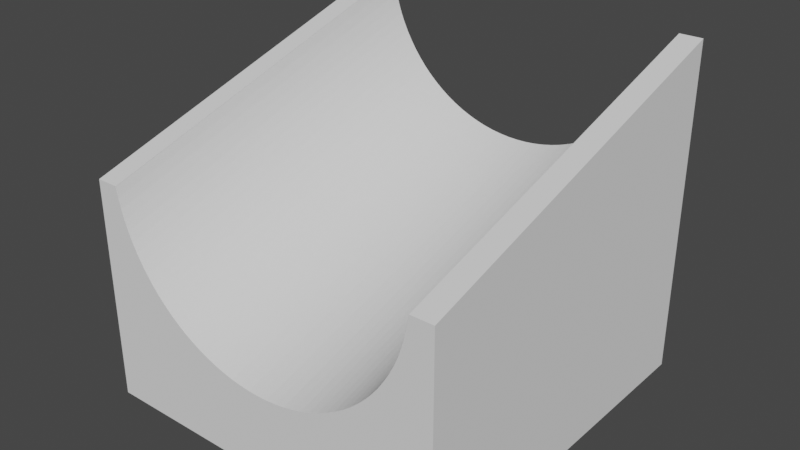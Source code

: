 # Source: duplo009.blend  (saved by Blender 2.91.10; exported with 4.5.12 LTS)
import bpy
from mathutils import Matrix  # noqa: F401  (used for matrix-valued properties, if any)

bpy.ops.wm.read_factory_settings(use_empty=True)
scene = bpy.context.scene
scene.name = 'Scene'

# ---- collections
col_collection = bpy.data.collections.new('Collection'); scene.collection.children.link(col_collection)

# ---- world
world_world = bpy.data.worlds.new('World'); scene.world = world_world
world_world.use_nodes = True; world_world.node_tree.nodes.clear()
_N = world_world.node_tree.nodes; _L = world_world.node_tree.links
n0 = _N.new('ShaderNodeOutputWorld'); n0.name = 'World Output'; n0.location = (300, 300)
n1 = _N.new('ShaderNodeBackground'); n1.name = 'Background'; n1.location = (10, 300)
n1.inputs[0].default_value = (0.05088, 0.05088, 0.05088, 1.0)
_L.new(n1.outputs[0], n0.inputs[0])
n0.is_active_output = True
world_world.color = (0.05088, 0.05088, 0.05088)
world_world.use_sun_shadow = False
world_world.sun_shadow_jitter_overblur = 0.0

# ---- meshes
me_ramp2 = bpy.data.meshes.new('Ramp2')
me_ramp2.from_pydata([(-15.85, -15.85, -19.2), (-15.85, -15.85, 0.04522), (-15.85, 15.85, -19.2), (-15.85, 15.85, 9.555), (3.482, -15.85, -11.81), (15.85, -15.85, -19.2), (-11.82, -15.85, -5.756), (-12.27, -15.85, -4.999), (15.85, -15.85, 0.04522), (13.89, -15.85, 0.04522), (13.89, -15.85, -0.009462), (13.75, -15.85, -0.8781), (13.56, -15.85, -1.736), (-13.89, -15.85, -0.009462), (-13.89, -15.85, 0.04522), (13.31, -15.85, -2.581), (13.02, -15.85, -3.408), (12.67, -15.85, -4.216), (12.27, -15.85, -4.999), (11.82, -15.85, -5.756), (11.33, -15.85, -6.484), (10.79, -15.85, -7.179), (10.21, -15.85, -7.838), (9.584, -15.85, -8.46), (8.924, -15.85, -9.042), (8.229, -15.85, -9.581), (7.502, -15.85, -10.08), (6.745, -15.85, -10.52), (5.961, -15.85, -10.92), (5.154, -15.85, -11.27), (4.326, -15.85, -11.57), (2.623, -15.85, -12.01), (1.755, -15.85, -12.14), (0.8791, -15.85, -12.23), (0.0, -15.85, -12.25), (-0.8791, -15.85, -12.23), (-1.755, -15.85, -12.14), (-2.623, -15.85, -12.01), (-3.482, -15.85, -11.81), (-4.326, -15.85, -11.57), (-5.154, -15.85, -11.27), (-5.961, -15.85, -10.92), (-6.745, -15.85, -10.52), (-7.502, -15.85, -10.08), (-8.229, -15.85, -9.581), (-8.924, -15.85, -9.042), (-9.584, -15.85, -8.46), (-10.21, -15.85, -7.838), (-10.79, -15.85, -7.179), (-11.33, -15.85, -6.484), (-12.67, -15.85, -4.216), (-13.02, -15.85, -3.408), (-13.31, -15.85, -2.581), (-13.56, -15.85, -1.736), (-13.75, -15.85, -0.8781), (12.86, -6.825, -19.2), (14.45, -9.175, -19.2), (12.86, -9.175, -19.2), (14.45, 14.45, -19.2), (15.85, 15.85, -19.2), (-14.45, -9.175, -19.2), (-14.45, -14.45, -19.2), (-9.175, -14.45, -19.2), (6.825, -14.45, -19.2), (-6.825, -14.45, -19.2), (-9.175, -12.86, -19.2), (14.45, -14.45, -19.2), (9.175, -14.45, -19.2), (6.825, -12.86, -19.2), (9.175, -12.86, -19.2), (-14.45, 9.175, -19.2), (-14.45, 14.45, -19.2), (14.45, 6.825, -19.2), (14.45, -6.825, -19.2), (12.86, 9.175, -19.2), (12.86, 6.825, -19.2), (-9.175, 14.45, -19.2), (-6.825, 12.86, -19.2), (-9.175, 12.86, -19.2), (14.45, 9.175, -19.2), (-6.825, 14.45, -19.2), (9.175, 14.45, -19.2), (6.825, 14.45, -19.2), (9.175, 12.86, -19.2), (6.825, 12.86, -19.2), (-14.45, -6.825, -19.2), (-12.86, -6.825, -19.2), (-12.86, 6.825, -19.2), (-12.86, 9.175, -19.2), (-14.45, 6.825, -19.2), (-12.86, -9.175, -19.2), (-6.825, -12.86, -19.2), (-13.89, 15.85, 9.5), (-13.89, 15.85, 9.555), (-13.75, 15.85, 8.632), (-13.56, 15.85, 7.773), (-13.31, 15.85, 6.929), (-13.02, 15.85, 6.101), (-12.67, 15.85, 5.294), (-12.27, 15.85, 4.511), (-11.82, 15.85, 3.754), (-11.33, 15.85, 3.026), (-10.79, 15.85, 2.331), (-10.21, 15.85, 1.672), (-9.584, 15.85, 1.05), (-8.924, 15.85, 0.4681), (-8.229, 15.85, -0.07091), (-6.745, 15.85, -1.013), (-7.502, 15.85, -0.5652), (-5.961, 15.85, -1.412), (-5.154, 15.85, -1.761), (-4.326, 15.85, -2.059), (-3.482, 15.85, -2.305), (-2.623, 15.85, -2.497), (-1.755, 15.85, -2.634), (-0.8791, 15.85, -2.717), (0.0, 15.85, -2.745), (0.8791, 15.85, -2.717), (1.755, 15.85, -2.634), (2.623, 15.85, -2.497), (3.482, 15.85, -2.305), (4.326, 15.85, -2.059), (5.154, 15.85, -1.761), (5.961, 15.85, -1.412), (6.745, 15.85, -1.013), (7.502, 15.85, -0.5652), (8.229, 15.85, -0.07091), (8.924, 15.85, 0.4681), (9.584, 15.85, 1.05), (10.21, 15.85, 1.672), (10.79, 15.85, 2.331), (11.33, 15.85, 3.026), (11.82, 15.85, 3.754), (12.27, 15.85, 4.511), (12.67, 15.85, 5.294), (13.02, 15.85, 6.101), (13.31, 15.85, 6.929), (13.56, 15.85, 7.773), (13.75, 15.85, 8.632), (13.89, 15.85, 9.5), (13.89, 15.85, 9.555), (15.85, 15.85, 9.555), (-14.45, -9.175, -13.6), (-14.45, -14.45, -13.6), (-12.76, -9.175, -18.9), (-12.86, -9.175, -18.9), (-12.76, -9.175, -13.6), (-12.86, -6.825, -18.9), (-14.45, -6.825, -13.6), (-12.76, -6.825, -13.6), (-12.76, -6.825, -18.9), (-14.45, 6.825, -13.6), (-12.76, 6.825, -18.9), (-12.86, 6.825, -18.9), (-12.76, 6.825, -13.6), (-12.86, 9.175, -18.9), (-14.45, 9.175, -13.6), (-12.76, 9.175, -13.6), (-12.76, 9.175, -18.9), (-14.45, 14.45, -13.6), (-9.175, 14.45, -13.6), (-9.175, 12.76, -18.9), (-9.175, 12.76, -13.6), (-9.175, 12.86, -18.9), (-6.825, 12.86, -18.9), (-6.825, 12.76, -13.6), (-6.825, 12.76, -18.9), (-6.825, 14.45, -13.6), (6.825, 14.45, -13.6), (6.825, 12.76, -18.9), (6.825, 12.76, -13.6), (6.825, 12.86, -18.9), (9.175, 12.86, -18.9), (9.175, 12.76, -13.6), (9.175, 12.76, -18.9), (9.175, 14.45, -13.6), (14.45, 14.45, -13.6), (14.45, 9.175, -13.6), (12.76, 9.175, -18.9), (12.76, 9.175, -13.6), (12.86, 9.175, -18.9), (12.86, 6.825, -18.9), (12.76, 6.825, -13.6), (12.76, 6.825, -18.9), (14.45, 6.825, -13.6), (14.45, -6.825, -13.6), (12.76, -6.825, -18.9), (12.76, -6.825, -13.6), (12.86, -6.825, -18.9), (12.86, -9.175, -18.9), (12.76, -9.175, -13.6), (12.76, -9.175, -18.9), (14.45, -9.175, -13.6), (14.45, -14.45, -13.6), (9.175, -14.45, -13.6), (9.175, -12.76, -18.9), (9.175, -12.86, -18.9), (9.175, -12.76, -13.6), (6.825, -12.86, -18.9), (6.825, -14.45, -13.6), (6.825, -12.76, -13.6), (6.825, -12.76, -18.9), (-6.825, -14.45, -13.6), (-6.825, -12.76, -18.9), (-6.825, -12.86, -18.9), (-6.825, -12.76, -13.6), (-9.175, -12.86, -18.9), (-9.175, -14.45, -13.6), (-9.175, -12.76, -13.6), (-9.175, -12.76, -18.9), (0.4161, -6.614, -13.6), (-0.4161, -6.614, -13.6), (-6.627, 0.0, -13.6), (-6.162, -2.44, -13.6), (-5.808, -3.193, -13.6), (-6.575, -0.8306, -13.6), (-6.419, -1.648, -13.6), (-1.242, 6.51, -13.6), (-0.4161, 6.614, -13.6), (0.4161, 6.614, -13.6), (1.242, 6.51, -13.6), (2.048, 6.303, -13.6), (2.822, 5.997, -13.6), (3.551, 5.596, -13.6), (5.362, 3.895, -13.6), (5.808, 3.193, -13.6), (1.242, -6.51, -13.6), (5.808, -3.193, -13.6), (5.362, -3.895, -13.6), (2.048, -6.303, -13.6), (2.822, -5.997, -13.6), (3.551, -5.596, -13.6), (4.224, -5.106, -13.6), (4.831, -4.537, -13.6), (6.162, -2.44, -13.6), (6.419, -1.648, -13.6), (6.575, -0.8306, -13.6), (6.627, 0.0, -13.6), (6.162, 2.44, -13.6), (4.224, 5.106, -13.6), (4.831, 4.537, -13.6), (-2.048, 6.303, -13.6), (-2.822, 5.997, -13.6), (-3.551, 5.596, -13.6), (-4.224, 5.106, -13.6), (-4.831, 4.537, -13.6), (-5.362, 3.895, -13.6), (-5.808, 3.193, -13.6), (-6.162, 2.44, -13.6), (-6.419, 1.648, -13.6), (-6.575, 0.8306, -13.6), (6.419, 1.648, -13.6), (-5.362, -3.895, -13.6), (-4.831, -4.537, -13.6), (-4.224, -5.106, -13.6), (-3.551, -5.596, -13.6), (-2.822, -5.997, -13.6), (-2.048, -6.303, -13.6), (-1.242, -6.51, -13.6), (6.575, 0.8306, -13.6), (-6.627, 0.0, -19.05), (-6.575, -0.8306, -19.05), (-6.575, 0.8306, -19.05), (-6.419, 1.648, -19.05), (-6.162, 2.44, -19.05), (-5.808, 3.193, -19.05), (-5.362, 3.895, -19.05), (-4.831, 4.537, -19.05), (-4.224, 5.106, -19.05), (-3.551, 5.596, -19.05), (-2.822, 5.997, -19.05), (-2.048, 6.303, -19.05), (-1.242, 6.51, -19.05), (-0.4161, 6.614, -19.05), (0.4161, 6.614, -19.05), (1.242, 6.51, -19.05), (2.048, 6.303, -19.05), (2.822, 5.997, -19.05), (3.551, 5.596, -19.05), (4.224, 5.106, -19.05), (4.831, 4.537, -19.05), (5.362, 3.895, -19.05), (5.808, 3.193, -19.05), (6.162, 2.44, -19.05), (6.419, 1.648, -19.05), (6.575, 0.8306, -19.05), (6.627, 0.0, -19.05), (6.575, -0.8306, -19.05), (6.419, -1.648, -19.05), (6.162, -2.44, -19.05), (5.808, -3.193, -19.05), (5.362, -3.895, -19.05), (4.831, -4.537, -19.05), (4.224, -5.106, -19.05), (3.551, -5.596, -19.05), (2.822, -5.997, -19.05), (2.048, -6.303, -19.05), (1.242, -6.51, -19.05), (0.4161, -6.614, -19.05), (-0.4161, -6.614, -19.05), (-1.242, -6.51, -19.05), (-2.048, -6.303, -19.05), (-2.822, -5.997, -19.05), (-3.551, -5.596, -19.05), (-4.224, -5.106, -19.05), (-4.831, -4.537, -19.05), (-5.362, -3.895, -19.05), (-5.808, -3.193, -19.05), (-6.162, -2.44, -19.05), (-6.419, -1.648, -19.05), (-6.377, 0.8056, -19.05), (-5.976, 2.366, -19.05), (-5.632, 3.096, -19.05), (-5.2, 3.778, -19.05), (-4.685, 4.4, -19.05), (-4.097, 4.952, -19.05), (-3.444, 5.427, -19.05), (-2.737, 5.816, -19.05), (-1.986, 6.113, -19.05), (-1.204, 6.314, -19.05), (-0.4036, 6.415, -19.05), (0.4036, 6.415, -19.05), (1.204, 6.314, -19.05), (1.986, 6.113, -19.05), (2.737, 5.816, -19.05), (3.444, 5.427, -19.05), (4.097, 4.952, -19.05), (4.685, 4.4, -19.05), (5.2, 3.778, -19.05), (5.632, 3.096, -19.05), (5.976, 2.366, -19.05), (6.377, 0.8056, -19.05), (6.427, 0.0, -19.05), (6.377, -0.8056, -19.05), (6.225, -1.598, -19.05), (5.976, -2.366, -19.05), (5.632, -3.096, -19.05), (5.2, -3.778, -19.05), (4.685, -4.4, -19.05), (4.097, -4.952, -19.05), (3.444, -5.427, -19.05), (2.737, -5.816, -19.05), (1.986, -6.113, -19.05), (1.204, -6.314, -19.05), (0.4036, -6.415, -19.05), (-0.4036, -6.415, -19.05), (-1.204, -6.314, -19.05), (-1.986, -6.113, -19.05), (-2.737, -5.816, -19.05), (-3.444, -5.427, -19.05), (-4.097, -4.952, -19.05), (-4.685, -4.4, -19.05), (-5.632, -3.096, -19.05), (-5.976, -2.366, -19.05), (-6.377, -0.8056, -19.05), (-6.427, 0.0, -19.05), (-6.225, -1.598, -19.05), (-5.2, -3.778, -19.05), (6.225, 1.598, -19.05), (-6.225, 1.598, -19.05), (-6.427, 0.0, -19.2), (-6.377, 0.8056, -19.2), (-6.377, -0.8056, -19.2), (-6.225, 1.598, -19.2), (-5.976, 2.366, -19.2), (-5.632, 3.096, -19.2), (-5.2, 3.778, -19.2), (-4.685, 4.4, -19.2), (-4.097, 4.952, -19.2), (-3.444, 5.427, -19.2), (-2.737, 5.816, -19.2), (-1.986, 6.113, -19.2), (-1.204, 6.314, -19.2), (-0.4036, 6.415, -19.2), (0.4036, 6.415, -19.2), (1.204, 6.314, -19.2), (1.986, 6.113, -19.2), (2.737, 5.816, -19.2), (3.444, 5.427, -19.2), (4.097, 4.952, -19.2), (4.685, 4.4, -19.2), (5.2, 3.778, -19.2), (5.632, 3.096, -19.2), (5.976, 2.366, -19.2), (6.225, 1.598, -19.2), (6.377, 0.8056, -19.2), (6.427, 0.0, -19.2), (6.377, -0.8056, -19.2), (6.225, -1.598, -19.2), (5.976, -2.366, -19.2), (5.632, -3.096, -19.2), (5.2, -3.778, -19.2), (4.685, -4.4, -19.2), (4.097, -4.952, -19.2), (3.444, -5.427, -19.2), (2.737, -5.816, -19.2), (1.986, -6.113, -19.2), (1.204, -6.314, -19.2), (0.4036, -6.415, -19.2), (-0.4036, -6.415, -19.2), (-1.204, -6.314, -19.2), (-1.986, -6.113, -19.2), (-2.737, -5.816, -19.2), (-3.444, -5.427, -19.2), (-4.097, -4.952, -19.2), (-4.685, -4.4, -19.2), (-5.2, -3.778, -19.2), (-5.632, -3.096, -19.2), (-5.976, -2.366, -19.2), (-6.225, -1.598, -19.2), (-4.31, 3.131, -19.2), (-3.396, 4.105, -19.2), (-2.855, 4.498, -19.2), (-1.646, 5.067, -19.2), (-0.9982, 5.233, -19.2), (-0.3345, 5.317, -19.2), (0.3345, 5.317, -19.2), (1.646, 5.067, -19.2), (2.268, 4.82, -19.2), (2.855, 4.498, -19.2), (3.396, 4.105, -19.2), (3.883, 3.647, -19.2), (4.31, 3.131, -19.2), (4.668, 2.566, -19.2), (4.953, 1.961, -19.2), (5.16, 1.325, -19.2), (5.327, 0.0, -19.2), (5.285, -0.6677, -19.2), (5.16, -1.325, -19.2), (4.953, -1.961, -19.2), (4.668, -2.566, -19.2), (4.31, -3.131, -19.2), (3.883, -3.647, -19.2), (3.396, -4.105, -19.2), (2.268, -4.82, -19.2), (1.646, -5.067, -19.2), (0.9982, -5.233, -19.2), (0.3345, -5.317, -19.2), (-0.9982, -5.233, -19.2), (-1.646, -5.067, -19.2), (-2.855, -4.498, -19.2), (-3.883, -3.647, -19.2), (-5.285, -0.6677, -19.2), (-5.327, 0.0, -19.2), (-5.16, -1.325, -19.2), (-4.953, -1.961, -19.2), (-4.668, -2.566, -19.2), (-4.31, -3.131, -19.2), (-3.396, -4.105, -19.2), (-2.268, -4.82, -19.2), (-0.3345, -5.317, -19.2), (2.855, -4.498, -19.2), (5.285, 0.6677, -19.2), (0.9982, 5.233, -19.2), (-2.268, 4.82, -19.2), (-3.883, 3.647, -19.2), (-4.668, 2.566, -19.2), (-5.16, 1.325, -19.2), (-4.953, 1.961, -19.2), (-5.285, 0.6677, -19.2), (-5.285, 0.6677, -13.6), (-5.327, 0.0, -13.6), (-5.285, -0.6677, -13.6), (-5.16, 1.325, -13.6), (-4.953, 1.961, -13.6), (-4.668, 2.566, -13.6), (-4.31, 3.131, -13.6), (-3.883, 3.647, -13.6), (-3.396, 4.105, -13.6), (-2.855, 4.498, -13.6), (-2.268, 4.82, -13.6), (-1.646, 5.067, -13.6), (-0.9982, 5.233, -13.6), (-0.3345, 5.317, -13.6), (0.3345, 5.317, -13.6), (0.9982, 5.233, -13.6), (1.646, 5.067, -13.6), (2.268, 4.82, -13.6), (2.855, 4.498, -13.6), (3.396, 4.105, -13.6), (3.883, 3.647, -13.6), (4.31, 3.131, -13.6), (4.668, 2.566, -13.6), (4.953, 1.961, -13.6), (5.16, 1.325, -13.6), (5.285, 0.6677, -13.6), (5.327, 0.0, -13.6), (5.285, -0.6677, -13.6), (5.16, -1.325, -13.6), (4.953, -1.961, -13.6), (4.668, -2.566, -13.6), (4.31, -3.131, -13.6), (3.883, -3.647, -13.6), (3.396, -4.105, -13.6), (2.855, -4.498, -13.6), (2.268, -4.82, -13.6), (1.646, -5.067, -13.6), (0.9982, -5.233, -13.6), (0.3345, -5.317, -13.6), (-0.3345, -5.317, -13.6), (-0.9982, -5.233, -13.6), (-1.646, -5.067, -13.6), (-2.268, -4.82, -13.6), (-2.855, -4.498, -13.6), (-3.396, -4.105, -13.6), (-3.883, -3.647, -13.6), (-4.31, -3.131, -13.6), (-4.668, -2.566, -13.6), (-4.953, -1.961, -13.6), (-5.16, -1.325, -13.6)], [], [(0, 1, 2), (2, 1, 3), (4, 0, 5), (6, 7, 1), (8, 9, 5), (9, 10, 5), (10, 11, 5), (11, 12, 5), (13, 14, 1), (12, 15, 5), (15, 16, 5), (16, 17, 5), (17, 18, 5), (18, 19, 5), (19, 20, 5), (20, 21, 5), (21, 22, 5), (22, 23, 5), (23, 24, 5), (24, 25, 5), (25, 26, 5), (26, 27, 5), (27, 28, 5), (28, 29, 5), (29, 30, 5), (31, 0, 4), (32, 0, 31), (33, 0, 32), (34, 0, 33), (35, 0, 34), (36, 0, 35), (37, 0, 36), (38, 0, 37), (39, 0, 38), (40, 0, 39), (41, 0, 40), (42, 0, 41), (43, 0, 42), (44, 0, 43), (45, 0, 44), (46, 0, 45), (47, 0, 46), (48, 0, 47), (49, 0, 48), (1, 0, 49), (1, 49, 6), (50, 51, 1), (30, 4, 5), (7, 50, 1), (51, 52, 1), (52, 53, 1), (53, 54, 1), (54, 13, 1), (55, 56, 57), (58, 2, 59), (0, 2, 60), (0, 60, 61), (0, 61, 5), (61, 62, 5), (63, 5, 64), (62, 65, 64), (62, 64, 5), (66, 5, 67), (67, 68, 69), (63, 67, 5), (5, 66, 59), (66, 56, 59), (70, 2, 71), (72, 59, 73), (56, 55, 73), (56, 73, 59), (74, 72, 75), (76, 77, 78), (58, 59, 79), (77, 76, 80), (72, 74, 79), (72, 79, 59), (81, 2, 58), (82, 83, 84), (82, 2, 81), (71, 2, 76), (80, 2, 82), (83, 82, 81), (76, 2, 80), (60, 2, 85), (86, 60, 85), (87, 70, 88), (89, 70, 87), (2, 70, 89), (2, 89, 85), (60, 86, 90), (64, 65, 91), (68, 67, 63), (92, 3, 93), (94, 3, 92), (95, 3, 94), (2, 3, 96), (2, 96, 97), (2, 97, 98), (2, 98, 99), (2, 99, 100), (2, 100, 101), (2, 101, 102), (2, 102, 103), (2, 103, 104), (2, 104, 105), (2, 105, 59), (105, 106, 59), (107, 59, 108), (109, 59, 107), (110, 59, 109), (111, 59, 110), (112, 59, 111), (113, 59, 112), (108, 59, 106), (114, 59, 113), (115, 59, 114), (59, 115, 116), (116, 117, 59), (117, 118, 59), (118, 119, 59), (119, 120, 59), (120, 121, 59), (121, 122, 59), (122, 123, 59), (123, 124, 59), (124, 125, 59), (125, 126, 59), (126, 127, 59), (127, 128, 59), (128, 129, 59), (129, 130, 59), (130, 131, 59), (131, 132, 59), (132, 133, 59), (133, 134, 59), (134, 135, 59), (135, 136, 59), (136, 137, 59), (137, 138, 59), (138, 139, 59), (139, 140, 59), (59, 140, 141), (96, 3, 95), (14, 93, 3), (1, 14, 3), (13, 92, 93), (14, 13, 93), (54, 94, 92), (13, 54, 92), (53, 95, 94), (54, 53, 94), (52, 96, 95), (53, 52, 95), (51, 97, 96), (52, 51, 96), (50, 98, 97), (51, 50, 97), (7, 99, 98), (50, 7, 98), (6, 100, 99), (7, 6, 99), (49, 101, 100), (6, 49, 100), (48, 102, 101), (49, 48, 101), (47, 103, 102), (48, 47, 102), (46, 104, 103), (47, 46, 103), (45, 105, 104), (46, 45, 104), (44, 106, 105), (45, 44, 105), (43, 108, 106), (44, 43, 106), (42, 107, 108), (43, 42, 108), (41, 109, 107), (42, 41, 107), (40, 110, 109), (41, 40, 109), (39, 111, 110), (40, 39, 110), (38, 112, 111), (39, 38, 111), (37, 113, 112), (38, 37, 112), (36, 114, 113), (37, 36, 113), (35, 115, 114), (36, 35, 114), (34, 116, 115), (35, 34, 115), (33, 117, 116), (34, 33, 116), (32, 118, 117), (33, 32, 117), (31, 119, 118), (32, 31, 118), (4, 120, 119), (31, 4, 119), (30, 121, 120), (4, 30, 120), (29, 122, 121), (30, 29, 121), (28, 123, 122), (29, 28, 122), (27, 124, 123), (28, 27, 123), (26, 125, 124), (27, 26, 124), (25, 126, 125), (26, 25, 125), (24, 127, 126), (25, 24, 126), (23, 128, 127), (24, 23, 127), (22, 129, 128), (23, 22, 128), (130, 129, 21), (21, 129, 22), (131, 130, 20), (20, 130, 21), (132, 131, 19), (19, 131, 20), (133, 132, 18), (18, 132, 19), (134, 133, 17), (17, 133, 18), (135, 134, 16), (16, 134, 17), (136, 135, 15), (15, 135, 16), (137, 136, 12), (12, 136, 15), (138, 137, 11), (11, 137, 12), (139, 138, 10), (10, 138, 11), (140, 139, 9), (9, 139, 10), (8, 141, 140), (9, 8, 140), (8, 5, 59), (141, 8, 59), (60, 142, 143), (61, 60, 143), (142, 60, 90), (144, 142, 145), (145, 142, 90), (146, 142, 144), (86, 147, 145), (90, 86, 145), (85, 148, 86), (147, 148, 149), (86, 148, 147), (147, 149, 150), (89, 151, 148), (85, 89, 148), (151, 89, 87), (152, 151, 153), (153, 151, 87), (154, 151, 152), (88, 155, 153), (87, 88, 153), (70, 156, 88), (155, 156, 157), (88, 156, 155), (155, 157, 158), (71, 159, 156), (70, 71, 156), (76, 160, 159), (71, 76, 159), (161, 162, 163), (163, 162, 160), (163, 160, 76), (163, 76, 78), (77, 164, 163), (78, 77, 163), (165, 166, 164), (80, 165, 164), (77, 80, 164), (80, 167, 165), (82, 168, 167), (80, 82, 167), (169, 170, 171), (171, 170, 168), (171, 168, 82), (171, 82, 84), (83, 172, 171), (84, 83, 171), (173, 174, 172), (81, 173, 172), (83, 81, 172), (81, 175, 173), (58, 176, 175), (81, 58, 175), (176, 58, 177), (177, 58, 79), (178, 179, 180), (180, 179, 177), (180, 177, 79), (180, 79, 74), (180, 74, 181), (181, 74, 75), (182, 183, 181), (72, 182, 181), (75, 72, 181), (72, 184, 182), (184, 72, 185), (185, 72, 73), (186, 187, 188), (188, 187, 185), (188, 185, 73), (188, 73, 55), (188, 55, 189), (189, 55, 57), (190, 191, 189), (56, 190, 189), (57, 56, 189), (56, 192, 190), (192, 56, 193), (193, 56, 66), (193, 66, 194), (194, 66, 67), (194, 67, 69), (195, 194, 196), (196, 194, 69), (197, 194, 195), (196, 69, 198), (198, 69, 68), (63, 199, 68), (198, 199, 200), (68, 199, 198), (198, 200, 201), (199, 63, 202), (202, 63, 64), (202, 64, 91), (203, 202, 204), (204, 202, 91), (205, 202, 203), (204, 91, 206), (206, 91, 65), (62, 207, 65), (206, 207, 208), (65, 207, 206), (206, 208, 209), (207, 62, 143), (143, 62, 61), (143, 142, 207), (207, 142, 146), (207, 146, 149), (149, 148, 151), (149, 151, 207), (207, 151, 154), (207, 154, 157), (157, 156, 159), (157, 159, 160), (157, 160, 162), (157, 208, 207), (210, 205, 211), (165, 167, 168), (175, 176, 173), (176, 177, 179), (199, 202, 200), (184, 185, 187), (208, 165, 212), (208, 213, 214), (208, 215, 216), (192, 193, 194), (192, 194, 197), (205, 192, 200), (192, 197, 200), (208, 216, 213), (205, 187, 190), (205, 190, 192), (210, 187, 205), (162, 165, 208), (162, 208, 157), (217, 168, 218), (218, 168, 219), (219, 168, 220), (220, 168, 221), (222, 170, 223), (224, 176, 225), (205, 200, 202), (226, 187, 210), (227, 184, 228), (229, 187, 226), (230, 187, 229), (231, 187, 230), (232, 187, 231), (233, 187, 232), (184, 187, 233), (184, 233, 228), (234, 184, 227), (235, 184, 234), (236, 184, 235), (237, 184, 236), (182, 184, 237), (208, 212, 215), (176, 179, 238), (176, 238, 225), (239, 173, 240), (176, 224, 173), (224, 240, 173), (223, 173, 239), (170, 173, 223), (168, 170, 222), (165, 168, 217), (165, 217, 241), (165, 241, 242), (165, 242, 243), (165, 243, 244), (165, 244, 245), (165, 245, 246), (165, 246, 247), (165, 247, 248), (165, 248, 249), (165, 249, 250), (165, 250, 212), (238, 179, 251), (182, 251, 179), (208, 214, 252), (208, 252, 253), (208, 253, 254), (221, 168, 222), (208, 254, 255), (208, 255, 256), (208, 256, 257), (208, 257, 258), (259, 182, 237), (251, 182, 259), (208, 258, 211), (208, 211, 205), (150, 149, 146), (144, 150, 146), (150, 144, 147), (147, 144, 145), (158, 157, 154), (152, 158, 154), (158, 152, 155), (155, 152, 153), (164, 166, 163), (163, 166, 161), (166, 165, 162), (161, 166, 162), (172, 174, 171), (171, 174, 169), (174, 173, 170), (169, 174, 170), (180, 181, 178), (178, 181, 183), (179, 178, 182), (182, 178, 183), (188, 189, 186), (186, 189, 191), (187, 186, 190), (190, 186, 191), (197, 195, 200), (200, 195, 201), (195, 196, 201), (201, 196, 198), (205, 203, 208), (208, 203, 209), (203, 204, 209), (209, 204, 206), (260, 261, 212), (212, 261, 215), (260, 212, 262), (262, 212, 250), (262, 250, 263), (263, 250, 249), (263, 249, 264), (264, 249, 248), (264, 248, 265), (265, 248, 247), (265, 247, 266), (266, 247, 246), (266, 246, 267), (267, 246, 245), (267, 245, 268), (268, 245, 244), (268, 244, 269), (269, 244, 243), (269, 243, 270), (270, 243, 242), (270, 242, 271), (271, 242, 241), (271, 241, 272), (272, 241, 217), (272, 217, 273), (273, 217, 218), (273, 218, 274), (274, 218, 219), (274, 219, 275), (275, 219, 220), (275, 220, 276), (276, 220, 221), (276, 221, 277), (277, 221, 222), (277, 222, 278), (278, 222, 223), (278, 223, 279), (279, 223, 239), (279, 239, 280), (280, 239, 240), (281, 280, 240), (224, 281, 240), (282, 281, 224), (225, 282, 224), (283, 282, 225), (238, 283, 225), (284, 283, 238), (251, 284, 238), (285, 284, 251), (259, 285, 251), (286, 285, 259), (237, 286, 259), (236, 287, 286), (237, 236, 286), (235, 288, 287), (236, 235, 287), (234, 289, 288), (235, 234, 288), (227, 290, 289), (234, 227, 289), (228, 291, 290), (227, 228, 290), (233, 292, 291), (228, 233, 291), (232, 293, 292), (233, 232, 292), (231, 294, 293), (232, 231, 293), (230, 295, 294), (231, 230, 294), (229, 296, 295), (230, 229, 295), (226, 297, 296), (229, 226, 296), (210, 298, 297), (226, 210, 297), (211, 299, 298), (210, 211, 298), (258, 300, 299), (211, 258, 299), (257, 301, 300), (258, 257, 300), (256, 302, 301), (257, 256, 301), (255, 303, 302), (256, 255, 302), (254, 304, 303), (255, 254, 303), (253, 305, 304), (254, 253, 304), (306, 305, 252), (252, 305, 253), (307, 306, 214), (214, 306, 252), (308, 307, 213), (213, 307, 214), (309, 308, 216), (216, 308, 213), (261, 309, 215), (215, 309, 216), (260, 262, 261), (261, 262, 263), (310, 263, 264), (311, 264, 265), (312, 265, 266), (313, 266, 267), (314, 267, 268), (315, 268, 269), (316, 269, 270), (317, 270, 271), (318, 271, 272), (319, 272, 273), (320, 273, 274), (321, 274, 275), (322, 275, 276), (323, 276, 277), (324, 277, 278), (325, 278, 279), (326, 279, 280), (327, 280, 281), (328, 281, 282), (329, 282, 283), (330, 283, 284), (331, 284, 285), (332, 285, 286), (333, 286, 287), (334, 287, 288), (335, 288, 289), (336, 289, 290), (337, 290, 291), (338, 291, 292), (339, 292, 293), (340, 293, 294), (341, 294, 295), (342, 295, 296), (343, 296, 297), (344, 297, 298), (345, 298, 299), (346, 299, 300), (347, 300, 301), (348, 301, 302), (349, 302, 303), (350, 303, 304), (351, 304, 305), (352, 305, 306), (353, 306, 307), (261, 307, 308), (261, 308, 309), (354, 261, 355), (356, 261, 354), (353, 261, 356), (352, 306, 353), (261, 353, 307), (357, 305, 352), (351, 305, 357), (331, 285, 332), (358, 284, 331), (332, 286, 333), (333, 287, 334), (334, 288, 335), (335, 289, 336), (336, 290, 337), (337, 291, 338), (338, 292, 339), (339, 293, 340), (340, 294, 341), (341, 295, 342), (342, 296, 343), (343, 297, 344), (344, 298, 345), (345, 299, 346), (346, 300, 347), (347, 301, 348), (348, 302, 349), (349, 303, 350), (350, 304, 351), (359, 264, 311), (310, 264, 359), (261, 263, 310), (355, 261, 310), (311, 265, 312), (312, 266, 313), (313, 267, 314), (314, 268, 315), (315, 269, 316), (316, 270, 317), (317, 271, 318), (318, 272, 319), (319, 273, 320), (320, 274, 321), (321, 275, 322), (322, 276, 323), (323, 277, 324), (324, 278, 325), (325, 279, 326), (326, 280, 327), (327, 281, 328), (328, 282, 329), (329, 283, 330), (330, 284, 358), (360, 355, 361), (361, 355, 310), (360, 362, 355), (355, 362, 354), (361, 310, 363), (363, 310, 359), (363, 359, 364), (364, 359, 311), (364, 311, 365), (365, 311, 312), (365, 312, 366), (366, 312, 313), (366, 313, 367), (367, 313, 314), (367, 314, 368), (368, 314, 315), (368, 315, 369), (369, 315, 316), (369, 316, 370), (370, 316, 317), (370, 317, 371), (371, 317, 318), (371, 318, 372), (372, 318, 319), (372, 319, 373), (373, 319, 320), (373, 320, 374), (374, 320, 321), (374, 321, 375), (375, 321, 322), (375, 322, 376), (376, 322, 323), (376, 323, 377), (377, 323, 324), (377, 324, 378), (378, 324, 325), (378, 325, 379), (379, 325, 326), (379, 326, 380), (380, 326, 327), (381, 380, 327), (328, 381, 327), (382, 381, 328), (329, 382, 328), (383, 382, 329), (330, 383, 329), (384, 383, 330), (358, 384, 330), (385, 384, 358), (331, 385, 358), (386, 385, 331), (332, 386, 331), (333, 387, 386), (332, 333, 386), (334, 388, 387), (333, 334, 387), (335, 389, 388), (334, 335, 388), (336, 390, 389), (335, 336, 389), (337, 391, 390), (336, 337, 390), (338, 392, 391), (337, 338, 391), (339, 393, 392), (338, 339, 392), (340, 394, 393), (339, 340, 393), (341, 395, 394), (340, 341, 394), (342, 396, 395), (341, 342, 395), (343, 397, 396), (342, 343, 396), (344, 398, 397), (343, 344, 397), (345, 399, 398), (344, 345, 398), (346, 400, 399), (345, 346, 399), (347, 401, 400), (346, 347, 400), (348, 402, 401), (347, 348, 401), (349, 403, 402), (348, 349, 402), (350, 404, 403), (349, 350, 403), (351, 405, 404), (350, 351, 404), (406, 405, 357), (357, 405, 351), (407, 406, 352), (352, 406, 357), (408, 407, 353), (353, 407, 352), (409, 408, 356), (356, 408, 353), (362, 409, 354), (354, 409, 356), (360, 361, 362), (362, 361, 363), (362, 363, 364), (362, 364, 365), (362, 365, 366), (362, 366, 367), (362, 367, 368), (362, 368, 369), (410, 369, 370), (411, 370, 371), (412, 371, 372), (413, 372, 373), (414, 373, 374), (415, 374, 375), (416, 375, 376), (417, 376, 377), (418, 377, 378), (419, 378, 379), (420, 379, 380), (421, 380, 381), (422, 381, 382), (423, 382, 383), (424, 383, 384), (425, 384, 385), (426, 385, 386), (427, 386, 387), (428, 387, 388), (429, 388, 389), (430, 389, 390), (431, 390, 391), (432, 391, 392), (433, 392, 393), (434, 393, 394), (435, 394, 395), (436, 395, 396), (437, 396, 397), (438, 397, 398), (439, 398, 399), (440, 399, 400), (441, 400, 401), (362, 401, 402), (362, 402, 403), (362, 403, 404), (362, 404, 405), (362, 405, 406), (362, 406, 407), (362, 407, 408), (362, 408, 409), (442, 362, 443), (431, 391, 432), (444, 362, 442), (445, 362, 444), (446, 362, 445), (447, 362, 446), (440, 400, 448), (362, 447, 401), (448, 400, 441), (447, 441, 401), (449, 399, 440), (439, 399, 449), (450, 397, 438), (437, 397, 450), (438, 398, 439), (451, 393, 434), (433, 393, 451), (434, 394, 435), (435, 395, 436), (436, 396, 437), (452, 385, 426), (424, 384, 425), (425, 385, 452), (426, 386, 427), (427, 387, 428), (428, 388, 429), (429, 389, 430), (430, 390, 431), (453, 376, 417), (416, 376, 453), (417, 377, 418), (418, 378, 419), (419, 379, 420), (454, 372, 413), (411, 371, 412), (455, 370, 411), (410, 370, 455), (456, 369, 410), (457, 362, 458), (362, 369, 456), (362, 456, 458), (459, 362, 457), (420, 380, 421), (443, 362, 459), (412, 372, 454), (413, 373, 414), (414, 374, 415), (415, 375, 416), (421, 381, 422), (422, 382, 423), (423, 383, 424), (432, 392, 433), (459, 460, 461), (443, 459, 461), (461, 462, 442), (443, 461, 442), (457, 463, 460), (459, 457, 460), (458, 464, 463), (457, 458, 463), (456, 465, 464), (458, 456, 464), (410, 466, 465), (456, 410, 465), (455, 467, 466), (410, 455, 466), (411, 468, 467), (455, 411, 467), (412, 469, 468), (411, 412, 468), (454, 470, 469), (412, 454, 469), (413, 471, 470), (454, 413, 470), (414, 472, 471), (413, 414, 471), (415, 473, 472), (414, 415, 472), (416, 474, 473), (415, 416, 473), (453, 475, 474), (416, 453, 474), (417, 476, 475), (453, 417, 475), (418, 477, 476), (417, 418, 476), (419, 478, 477), (418, 419, 477), (420, 479, 478), (419, 420, 478), (421, 480, 479), (420, 421, 479), (481, 480, 422), (422, 480, 421), (482, 481, 423), (423, 481, 422), (483, 482, 424), (424, 482, 423), (484, 483, 425), (425, 483, 424), (485, 484, 452), (452, 484, 425), (486, 485, 426), (426, 485, 452), (486, 426, 487), (487, 426, 427), (487, 427, 488), (488, 427, 428), (488, 428, 489), (489, 428, 429), (489, 429, 490), (490, 429, 430), (490, 430, 491), (491, 430, 431), (491, 431, 492), (492, 431, 432), (492, 432, 493), (493, 432, 433), (493, 433, 494), (494, 433, 451), (494, 451, 495), (495, 451, 434), (495, 434, 496), (496, 434, 435), (496, 435, 497), (497, 435, 436), (497, 436, 498), (498, 436, 437), (498, 437, 499), (499, 437, 450), (499, 450, 500), (500, 450, 438), (500, 438, 501), (501, 438, 439), (501, 439, 502), (502, 439, 449), (502, 449, 503), (503, 449, 440), (503, 440, 504), (504, 440, 448), (504, 448, 505), (505, 448, 441), (506, 505, 441), (447, 506, 441), (507, 506, 447), (446, 507, 447), (508, 507, 446), (445, 508, 446), (509, 508, 445), (444, 509, 445), (462, 509, 444), (442, 462, 444), (461, 460, 462), (462, 460, 463), (462, 463, 464), (462, 464, 465), (462, 465, 466), (462, 466, 467), (462, 467, 468), (462, 468, 469), (462, 469, 470), (462, 470, 471), (462, 471, 472), (462, 472, 473), (462, 473, 474), (462, 474, 475), (462, 475, 476), (462, 476, 477), (462, 477, 478), (462, 478, 479), (462, 479, 480), (462, 480, 481), (462, 481, 482), (462, 482, 483), (462, 483, 484), (462, 484, 485), (462, 485, 486), (462, 486, 487), (462, 487, 488), (462, 488, 489), (462, 489, 490), (462, 490, 491), (462, 491, 492), (462, 492, 493), (462, 493, 494), (462, 494, 495), (462, 495, 496), (462, 496, 497), (462, 497, 498), (462, 498, 499), (462, 499, 500), (462, 500, 501), (462, 501, 502), (462, 502, 503), (462, 503, 504), (462, 504, 505), (462, 505, 506), (462, 506, 507), (462, 507, 508), (462, 508, 509)])
me_ramp2.use_remesh_fix_poles = True
me_ramp2.use_remesh_preserve_attributes = False
me_ramp2.use_mirror_vertex_groups = False
me_ramp2.update()

# ---- objects
ob_ramp2 = bpy.data.objects.new('Ramp2', me_ramp2)

# ---- transforms, parenting, visibility, modifiers, constraints
ob_ramp2.location = (0.0, 0.0, 0.0)
ob_ramp2.lineart.crease_threshold = 0.0

# ---- collection membership
col_collection.objects.link(ob_ramp2)

# ---- scene / render settings (as saved in the file)
scene.frame_start = 1; scene.frame_end = 250; scene.frame_set(1)
scene.render.engine = 'BLENDER_EEVEE_NEXT'
scene.cycles.use_denoising = False
scene.cycles.samples = 128
scene.cycles.sampling_pattern = 'TABULATED_SOBOL'
scene.cycles.use_adaptive_sampling = False
scene.cycles.use_light_tree = False
scene.view_settings.view_transform = 'Filmic'
bpy.context.view_layer.update()

# ---- added for rendering (the .blend has no active camera and no usable light): camera, sun
cam_auto = bpy.data.cameras.new('AutoCamera')
cam_auto.lens = 50.0
cam_auto.sensor_width = 36.0
cam_auto.clip_end = 1000.0
ob_auto_camera = bpy.data.objects.new('AutoCamera', cam_auto)
scene.collection.objects.link(ob_auto_camera)
ob_auto_camera.location = (49.2775, -59.133, 34.5996)
ob_auto_camera.rotation_euler = (1.09748, -7.21219e-08, 0.694738)
scene.camera = ob_auto_camera
light_auto_sun = bpy.data.lights.new('AutoSun', 'SUN')
light_auto_sun.energy = 3.0
light_auto_sun.angle = 0.0523599
ob_auto_sun = bpy.data.objects.new('AutoSun', light_auto_sun)
scene.collection.objects.link(ob_auto_sun)
ob_auto_sun.rotation_euler = (0.872665, 0.174533, 0.523599)
bpy.context.view_layer.update()
